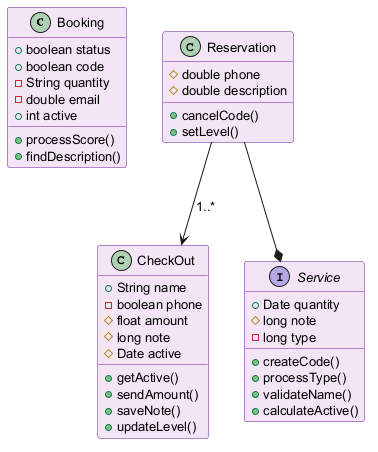

The diagram above was rendered by PlantUML. Its source (embedded in the PNG):
@startuml
skinparam backgroundColor #FFFFFF
skinparam classBackgroundColor #F3E5F5
skinparam classBorderColor #6A1B9A
skinparam defaultFontSize 13
class Booking {
  +boolean status
  +boolean code
  -String quantity
  -double email
  +int active
  +processScore()
  +findDescription()
}
class CheckOut {
  +String name
  -boolean phone
  #float amount
  #long note
  #Date active
  +getActive()
  +sendAmount()
  +saveNote()
  +updateLevel()
}
interface Service {
  +Date quantity
  #long note
  -long type
  +createCode()
  +processType()
  +validateName()
  +calculateActive()
}
class Reservation {
  #double phone
  #double description
  +cancelCode()
  +setLevel()
}
Reservation --> CheckOut : "1..*"
Reservation --* Service
@enduml